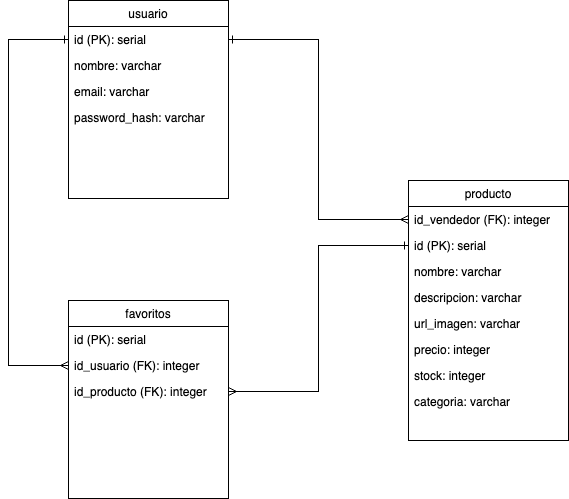

The diagram above was exported from draw.io. Its source (the exported page's mxGraphModel, read from the mxfile embedded in the PNG):
<mxGraphModel dx="1242" dy="1890" grid="1" gridSize="10" guides="1" tooltips="1" connect="1" arrows="1" fold="1" page="1" pageScale="1" pageWidth="827" pageHeight="1169" math="0" shadow="0">
  <root>
    <mxCell id="WIyWlLk6GJQsqaUBKTNV-0" />
    <mxCell id="WIyWlLk6GJQsqaUBKTNV-1" parent="WIyWlLk6GJQsqaUBKTNV-0" />
    <mxCell id="zkfFHV4jXpPFQw0GAbJ--0" value="usuario" style="swimlane;fontStyle=0;align=center;verticalAlign=top;childLayout=stackLayout;horizontal=1;startSize=26;horizontalStack=0;resizeParent=1;resizeLast=0;collapsible=1;marginBottom=0;rounded=0;shadow=0;strokeWidth=1;" parent="WIyWlLk6GJQsqaUBKTNV-1" vertex="1">
      <mxGeometry x="210" y="-220" width="160" height="198" as="geometry">
        <mxRectangle x="230" y="140" width="160" height="26" as="alternateBounds" />
      </mxGeometry>
    </mxCell>
    <mxCell id="zkfFHV4jXpPFQw0GAbJ--1" value="id (PK): serial" style="text;align=left;verticalAlign=top;spacingLeft=4;spacingRight=4;overflow=hidden;rotatable=0;points=[[0,0.5],[1,0.5]];portConstraint=eastwest;" parent="zkfFHV4jXpPFQw0GAbJ--0" vertex="1">
      <mxGeometry y="26" width="160" height="26" as="geometry" />
    </mxCell>
    <mxCell id="zkfFHV4jXpPFQw0GAbJ--2" value="nombre: varchar" style="text;align=left;verticalAlign=top;spacingLeft=4;spacingRight=4;overflow=hidden;rotatable=0;points=[[0,0.5],[1,0.5]];portConstraint=eastwest;rounded=0;shadow=0;html=0;" parent="zkfFHV4jXpPFQw0GAbJ--0" vertex="1">
      <mxGeometry y="52" width="160" height="26" as="geometry" />
    </mxCell>
    <mxCell id="zkfFHV4jXpPFQw0GAbJ--3" value="email: varchar" style="text;align=left;verticalAlign=top;spacingLeft=4;spacingRight=4;overflow=hidden;rotatable=0;points=[[0,0.5],[1,0.5]];portConstraint=eastwest;rounded=0;shadow=0;html=0;" parent="zkfFHV4jXpPFQw0GAbJ--0" vertex="1">
      <mxGeometry y="78" width="160" height="26" as="geometry" />
    </mxCell>
    <mxCell id="iRpxKc--NkjvH_r5cwF1-0" value="password_hash: varchar" style="text;align=left;verticalAlign=top;spacingLeft=4;spacingRight=4;overflow=hidden;rotatable=0;points=[[0,0.5],[1,0.5]];portConstraint=eastwest;rounded=0;shadow=0;html=0;" parent="zkfFHV4jXpPFQw0GAbJ--0" vertex="1">
      <mxGeometry y="104" width="160" height="26" as="geometry" />
    </mxCell>
    <mxCell id="zkfFHV4jXpPFQw0GAbJ--6" value="producto" style="swimlane;fontStyle=0;align=center;verticalAlign=top;childLayout=stackLayout;horizontal=1;startSize=26;horizontalStack=0;resizeParent=1;resizeLast=0;collapsible=1;marginBottom=0;rounded=0;shadow=0;strokeWidth=1;" parent="WIyWlLk6GJQsqaUBKTNV-1" vertex="1">
      <mxGeometry x="550" y="-40" width="160" height="260" as="geometry">
        <mxRectangle x="130" y="380" width="160" height="26" as="alternateBounds" />
      </mxGeometry>
    </mxCell>
    <mxCell id="zkfFHV4jXpPFQw0GAbJ--8" value="id_vendedor (FK): integer" style="text;align=left;verticalAlign=top;spacingLeft=4;spacingRight=4;overflow=hidden;rotatable=0;points=[[0,0.5],[1,0.5]];portConstraint=eastwest;rounded=0;shadow=0;html=0;" parent="zkfFHV4jXpPFQw0GAbJ--6" vertex="1">
      <mxGeometry y="26" width="160" height="26" as="geometry" />
    </mxCell>
    <mxCell id="zkfFHV4jXpPFQw0GAbJ--7" value="id (PK): serial" style="text;align=left;verticalAlign=top;spacingLeft=4;spacingRight=4;overflow=hidden;rotatable=0;points=[[0,0.5],[1,0.5]];portConstraint=eastwest;" parent="zkfFHV4jXpPFQw0GAbJ--6" vertex="1">
      <mxGeometry y="52" width="160" height="26" as="geometry" />
    </mxCell>
    <mxCell id="zkfFHV4jXpPFQw0GAbJ--11" value="nombre: varchar" style="text;align=left;verticalAlign=top;spacingLeft=4;spacingRight=4;overflow=hidden;rotatable=0;points=[[0,0.5],[1,0.5]];portConstraint=eastwest;" parent="zkfFHV4jXpPFQw0GAbJ--6" vertex="1">
      <mxGeometry y="78" width="160" height="26" as="geometry" />
    </mxCell>
    <mxCell id="iRpxKc--NkjvH_r5cwF1-4" value="descripcion: varchar" style="text;align=left;verticalAlign=top;spacingLeft=4;spacingRight=4;overflow=hidden;rotatable=0;points=[[0,0.5],[1,0.5]];portConstraint=eastwest;" parent="zkfFHV4jXpPFQw0GAbJ--6" vertex="1">
      <mxGeometry y="104" width="160" height="26" as="geometry" />
    </mxCell>
    <mxCell id="iRpxKc--NkjvH_r5cwF1-5" value="url_imagen: varchar" style="text;align=left;verticalAlign=top;spacingLeft=4;spacingRight=4;overflow=hidden;rotatable=0;points=[[0,0.5],[1,0.5]];portConstraint=eastwest;" parent="zkfFHV4jXpPFQw0GAbJ--6" vertex="1">
      <mxGeometry y="130" width="160" height="26" as="geometry" />
    </mxCell>
    <mxCell id="iRpxKc--NkjvH_r5cwF1-13" value="precio: integer" style="text;align=left;verticalAlign=top;spacingLeft=4;spacingRight=4;overflow=hidden;rotatable=0;points=[[0,0.5],[1,0.5]];portConstraint=eastwest;" parent="zkfFHV4jXpPFQw0GAbJ--6" vertex="1">
      <mxGeometry y="156" width="160" height="26" as="geometry" />
    </mxCell>
    <mxCell id="iRpxKc--NkjvH_r5cwF1-14" value="stock: integer" style="text;align=left;verticalAlign=top;spacingLeft=4;spacingRight=4;overflow=hidden;rotatable=0;points=[[0,0.5],[1,0.5]];portConstraint=eastwest;" parent="zkfFHV4jXpPFQw0GAbJ--6" vertex="1">
      <mxGeometry y="182" width="160" height="26" as="geometry" />
    </mxCell>
    <mxCell id="CiugdDcy0dz8AerCTZp0-0" value="categoria: varchar" style="text;align=left;verticalAlign=top;spacingLeft=4;spacingRight=4;overflow=hidden;rotatable=0;points=[[0,0.5],[1,0.5]];portConstraint=eastwest;" vertex="1" parent="zkfFHV4jXpPFQw0GAbJ--6">
      <mxGeometry y="208" width="160" height="26" as="geometry" />
    </mxCell>
    <mxCell id="iRpxKc--NkjvH_r5cwF1-19" style="edgeStyle=orthogonalEdgeStyle;rounded=0;orthogonalLoop=1;jettySize=auto;html=1;exitX=0;exitY=0.5;exitDx=0;exitDy=0;entryX=1;entryY=0.5;entryDx=0;entryDy=0;startArrow=ERmany;startFill=0;endArrow=ERone;endFill=0;" parent="WIyWlLk6GJQsqaUBKTNV-1" source="zkfFHV4jXpPFQw0GAbJ--8" target="zkfFHV4jXpPFQw0GAbJ--1" edge="1">
      <mxGeometry relative="1" as="geometry" />
    </mxCell>
    <mxCell id="_PeTb6kEapLR6CT4OqUS-0" value="favoritos" style="swimlane;fontStyle=0;align=center;verticalAlign=top;childLayout=stackLayout;horizontal=1;startSize=26;horizontalStack=0;resizeParent=1;resizeLast=0;collapsible=1;marginBottom=0;rounded=0;shadow=0;strokeWidth=1;" parent="WIyWlLk6GJQsqaUBKTNV-1" vertex="1">
      <mxGeometry x="210" y="80" width="160" height="198" as="geometry">
        <mxRectangle x="230" y="140" width="160" height="26" as="alternateBounds" />
      </mxGeometry>
    </mxCell>
    <mxCell id="_PeTb6kEapLR6CT4OqUS-1" value="id (PK): serial" style="text;align=left;verticalAlign=top;spacingLeft=4;spacingRight=4;overflow=hidden;rotatable=0;points=[[0,0.5],[1,0.5]];portConstraint=eastwest;" parent="_PeTb6kEapLR6CT4OqUS-0" vertex="1">
      <mxGeometry y="26" width="160" height="26" as="geometry" />
    </mxCell>
    <mxCell id="_PeTb6kEapLR6CT4OqUS-2" value="id_usuario (FK): integer" style="text;align=left;verticalAlign=top;spacingLeft=4;spacingRight=4;overflow=hidden;rotatable=0;points=[[0,0.5],[1,0.5]];portConstraint=eastwest;rounded=0;shadow=0;html=0;" parent="_PeTb6kEapLR6CT4OqUS-0" vertex="1">
      <mxGeometry y="52" width="160" height="26" as="geometry" />
    </mxCell>
    <mxCell id="_PeTb6kEapLR6CT4OqUS-3" value="id_producto (FK): integer" style="text;align=left;verticalAlign=top;spacingLeft=4;spacingRight=4;overflow=hidden;rotatable=0;points=[[0,0.5],[1,0.5]];portConstraint=eastwest;rounded=0;shadow=0;html=0;" parent="_PeTb6kEapLR6CT4OqUS-0" vertex="1">
      <mxGeometry y="78" width="160" height="26" as="geometry" />
    </mxCell>
    <mxCell id="_PeTb6kEapLR6CT4OqUS-5" style="edgeStyle=orthogonalEdgeStyle;rounded=0;orthogonalLoop=1;jettySize=auto;html=1;endArrow=ERmany;endFill=0;entryX=0;entryY=0.5;entryDx=0;entryDy=0;startArrow=ERone;startFill=0;" parent="WIyWlLk6GJQsqaUBKTNV-1" source="zkfFHV4jXpPFQw0GAbJ--1" target="_PeTb6kEapLR6CT4OqUS-2" edge="1">
      <mxGeometry relative="1" as="geometry">
        <mxPoint x="190" y="145" as="targetPoint" />
        <Array as="points">
          <mxPoint x="150" y="-181" />
          <mxPoint x="150" y="145" />
        </Array>
      </mxGeometry>
    </mxCell>
    <mxCell id="_PeTb6kEapLR6CT4OqUS-6" style="edgeStyle=orthogonalEdgeStyle;rounded=0;orthogonalLoop=1;jettySize=auto;html=1;exitX=0;exitY=0.5;exitDx=0;exitDy=0;entryX=1;entryY=0.5;entryDx=0;entryDy=0;endArrow=ERmany;endFill=0;startArrow=ERone;startFill=0;" parent="WIyWlLk6GJQsqaUBKTNV-1" source="zkfFHV4jXpPFQw0GAbJ--7" target="_PeTb6kEapLR6CT4OqUS-3" edge="1">
      <mxGeometry relative="1" as="geometry" />
    </mxCell>
  </root>
</mxGraphModel>